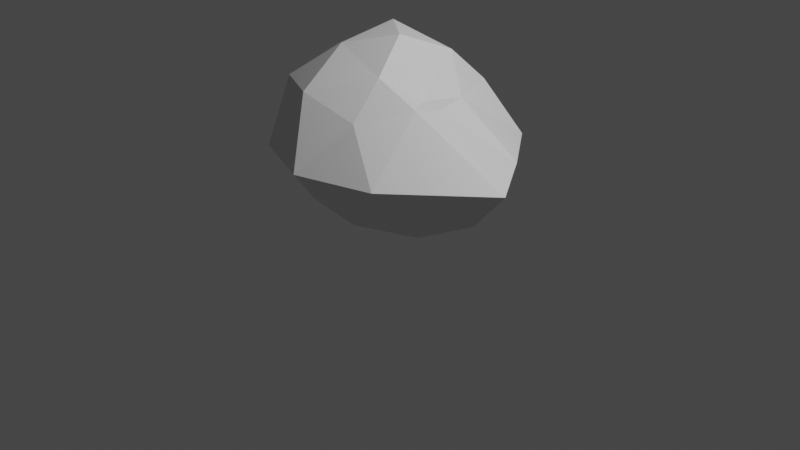 # Source: map_Prop_01.blend  (saved by Blender 3.4.6; exported with 4.5.12 LTS)
import bpy
from mathutils import Matrix  # noqa: F401  (used for matrix-valued properties, if any)

bpy.ops.wm.read_factory_settings(use_empty=True)
scene = bpy.context.scene
scene.name = 'Scene'

# ---- collections
col_collection = bpy.data.collections.new('Collection'); scene.collection.children.link(col_collection)

# ---- materials (node trees are filled in below, after node groups)
mat_high = bpy.data.materials.new('High')
mat_high.use_transparent_shadow = False
mat_ground = bpy.data.materials.new('ground')
mat_ground.use_transparent_shadow = False

# ---- material node trees
mat_high.use_nodes = True; mat_high.node_tree.nodes.clear()
_N = mat_high.node_tree.nodes; _L = mat_high.node_tree.links
n0 = _N.new('ShaderNodeBsdfPrincipled'); n0.name = 'Principled BSDF'; n0.location = (10, 300)
n0.distribution = 'GGX'
n0.subsurface_method = 'RANDOM_WALK_SKIN'
n0.inputs[3].default_value = 1.45
n0.inputs[27].default_value = (0.0, 0.0, 0.0, 1.0)
n0.inputs[28].default_value = 1.0
n1 = _N.new('ShaderNodeOutputMaterial'); n1.name = 'Material Output'; n1.location = (300, 300)
_L.new(n0.outputs[0], n1.inputs[0])
n1.is_active_output = True
mat_ground.use_nodes = True; mat_ground.node_tree.nodes.clear()
_N = mat_ground.node_tree.nodes; _L = mat_ground.node_tree.links
n0 = _N.new('ShaderNodeBsdfPrincipled'); n0.name = 'Principled BSDF'; n0.location = (10, 300)
n0.distribution = 'GGX'
n0.subsurface_method = 'RANDOM_WALK_SKIN'
n0.inputs[0].default_value = (0.04696, 0.04696, 0.04696, 1.0)
n0.inputs[3].default_value = 1.45
n0.inputs[27].default_value = (0.0, 0.0, 0.0, 1.0)
n0.inputs[28].default_value = 1.0
n1 = _N.new('ShaderNodeOutputMaterial'); n1.name = 'Material Output'; n1.location = (300, 300)
_L.new(n0.outputs[0], n1.inputs[0])
n1.is_active_output = True

# ---- world
world_world = bpy.data.worlds.new('World'); scene.world = world_world
world_world.use_nodes = True; world_world.node_tree.nodes.clear()
_N = world_world.node_tree.nodes; _L = world_world.node_tree.links
n0 = _N.new('ShaderNodeOutputWorld'); n0.name = 'World Output'; n0.location = (300, 300)
n1 = _N.new('ShaderNodeBackground'); n1.name = 'Background'; n1.location = (10, 300)
n1.inputs[0].default_value = (0.05088, 0.05088, 0.05088, 1.0)
_L.new(n1.outputs[0], n0.inputs[0])
n0.is_active_output = True
world_world.color = (0.05088, 0.05088, 0.05088)
world_world.use_sun_shadow = False
world_world.sun_shadow_jitter_overblur = 0.0

# ---- cameras
cam_camera = bpy.data.cameras.new('Camera')
cam_camera.clip_end = 100.0
cam_camera.ortho_scale = 7.314

# ---- lights
light_light = bpy.data.lights.new('Light', 'POINT')
light_light.transmission_factor = 0.0
light_light.energy = 1000.0
light_light.shadow_soft_size = 0.1
light_light.shadow_maximum_resolution = 0.006
light_light.use_absolute_resolution = True

# ---- meshes
me_icosphere = bpy.data.meshes.new('Icosphere')
me_icosphere.from_pydata([(0.07054, 0.2054, -0.8428), (0.8734, -0.5906, -0.5574), (-0.2821, -0.8669, -0.4567), (-0.9385, -0.007348, -0.5059), (-0.3192, 0.8433, -0.5051), (0.7563, 0.5494, -0.4678), (0.2544, -0.8092, 0.4394), (-0.8909, -0.6289, 0.5875), (-0.8487, 0.6197, 0.6774), (0.2938, 0.875, 0.4905), (0.5943, -0.02726, 0.4633), (0.01068, -0.004818, 1.058), (-0.132, -0.4116, -0.7829), (0.4646, -0.2292, -0.8037), (0.276, -0.8495, -0.552), (1.002, 0.0212, -0.6077), (0.4635, 0.4016, -0.8008), (-0.5299, 0.07634, -0.8317), (-0.6931, -0.5031, -0.5298), (-0.1639, 0.5843, -0.8256), (-0.7875, 0.483, -0.6601), (0.263, 0.8094, -0.5254), (1.527, -0.1502, -0.06915), (1.175, 0.4005, -0.004006), (-0.01385, -1.302, 0.006802), (0.7629, -1.05, -0.001057), (-1.276, -0.396, -0.02297), (-0.7605, -1.016, -0.008063), (-0.7811, 1.051, -0.03043), (-1.373, 0.4549, -0.03579), (0.7286, 0.9841, 0.000593), (0.002154, 1.364, -0.005815), (0.5645, -0.3307, 0.5289), (-0.3044, -0.9235, 0.6334), (-0.8894, -0.01341, 0.7616), (-0.296, 0.9496, 0.6497), (0.5408, 0.2965, 0.5012), (0.1872, -0.4323, 0.7727), (0.3716, -0.04563, 0.5006), (-0.4479, -0.3307, 0.9415), (-0.3679, 0.2652, 1.072), (0.1932, 0.51, 0.8458)], [], [(0, 13, 12), (1, 13, 15), (0, 12, 17), (0, 17, 19), (0, 19, 16), (1, 15, 22), (2, 14, 24), (3, 18, 26), (4, 20, 28), (5, 21, 30), (1, 22, 25), (2, 24, 27), (3, 26, 29), (4, 28, 31), (5, 30, 23), (6, 32, 37), (7, 33, 39), (8, 34, 40), (9, 35, 41), (10, 36, 38), (38, 41, 11), (38, 36, 41), (36, 9, 41), (41, 40, 11), (41, 35, 40), (35, 8, 40), (40, 39, 11), (40, 34, 39), (34, 7, 39), (39, 37, 11), (39, 33, 37), (33, 6, 37), (37, 38, 11), (37, 32, 38), (32, 10, 38), (23, 36, 10), (23, 30, 36), (30, 9, 36), (31, 35, 9), (31, 28, 35), (28, 8, 35), (29, 34, 8), (29, 26, 34), (26, 7, 34), (27, 33, 7), (27, 24, 33), (24, 6, 33), (25, 32, 6), (25, 22, 32), (22, 10, 32), (30, 31, 9), (30, 21, 31), (21, 4, 31), (28, 29, 8), (28, 20, 29), (20, 3, 29), (26, 27, 7), (26, 18, 27), (18, 2, 27), (24, 25, 6), (24, 14, 25), (14, 1, 25), (22, 23, 10), (22, 15, 23), (15, 5, 23), (16, 21, 5), (16, 19, 21), (19, 4, 21), (19, 20, 4), (19, 17, 20), (17, 3, 20), (17, 18, 3), (17, 12, 18), (12, 2, 18), (15, 16, 5), (15, 13, 16), (13, 0, 16), (12, 14, 2), (12, 13, 14), (13, 1, 14)])
me_icosphere.polygons.foreach_set('material_index', [1, 1, 1, 1, 1, 0, 0, 1, 1, 0, 0, 0, 1, 0, 0, 0, 0, 0, 0, 0, 0, 0, 0, 0, 0, 0, 0, 0, 0, 0, 0, 0, 0, 0, 0, 0, 0, 0, 0, 0, 0, 1, 1, 1, 0, 0, 0, 0, 0, 0, 0, 0, 0, 1, 1, 1, 1, 1, 1, 0, 0, 0, 0, 0, 0, 1, 1, 1, 1, 1, 1, 1, 1, 1, 1, 1, 1, 1, 1, 1])
_uv = me_icosphere.uv_layers.new(name='UVMap')
_uv.uv.foreach_set('vector', [0.1818, 0.0, 0.2273, 0.07873, 0.1364, 0.07873, 0.2727, 0.1575, 0.3182, 0.07873, 0.3636, 0.1575, 0.9091, 0.0, 0.9545, 0.07873, 0.8636, 0.07873, 0.7273, 0.0, 0.7727, 0.07873, 0.6818, 0.07873, 0.5455, 0.0, 0.5909, 0.07873, 0.5, 0.07873, 0.2727, 0.1575, 0.3636, 0.1575, 0.3182, 0.2362, 0.09091, 0.1575, 0.1818, 0.1575, 0.1364, 0.2362, 0.8182, 0.1575, 0.9091, 0.1575, 0.8636, 0.2362, 0.6364, 0.1575, 0.7273, 0.1575, 0.6818, 0.2362, 0.4545, 0.1575, 0.5455, 0.1575, 0.5, 0.2362, 0.2727, 0.1575, 0.3182, 0.2362, 0.2273, 0.2362, 0.09091, 0.1575, 0.1364, 0.2362, 0.04546, 0.2362, 0.8182, 0.1575, 0.8636, 0.2362, 0.7727, 0.2362, 0.6364, 0.1575, 0.6818, 0.2362, 0.5909, 0.2362, 0.4545, 0.1575, 0.5, 0.2362, 0.4091, 0.2362, 0.1818, 0.3149, 0.2727, 0.3149, 0.2273, 0.3937, 0.0, 0.3149, 0.09091, 0.3149, 0.04546, 0.3937, 0.7273, 0.3149, 0.8182, 0.3149, 0.7727, 0.3937, 0.5455, 0.3149, 0.6364, 0.3149, 0.5909, 0.3937, 0.3636, 0.3149, 0.4545, 0.3149, 0.4091, 0.3937, 0.4091, 0.3937, 0.5, 0.3937, 0.4545, 0.4724, 0.4091, 0.3937, 0.4545, 0.3149, 0.5, 0.3937, 0.4545, 0.3149, 0.5455, 0.3149, 0.5, 0.3937, 0.5909, 0.3937, 0.6818, 0.3937, 0.6364, 0.4724, 0.5909, 0.3937, 0.6364, 0.3149, 0.6818, 0.3937, 0.6364, 0.3149, 0.7273, 0.3149, 0.6818, 0.3937, 0.7727, 0.3937, 0.8636, 0.3937, 0.8182, 0.4724, 0.7727, 0.3937, 0.8182, 0.3149, 0.8636, 0.3937, 0.8182, 0.3149, 0.9091, 0.3149, 0.8636, 0.3937, 0.04546, 0.3937, 0.1364, 0.3937, 0.09091, 0.4724, 0.04546, 0.3937, 0.09091, 0.3149, 0.1364, 0.3937, 0.09091, 0.3149, 0.1818, 0.3149, 0.1364, 0.3937, 0.2273, 0.3937, 0.3182, 0.3937, 0.2727, 0.4724, 0.2273, 0.3937, 0.2727, 0.3149, 0.3182, 0.3937, 0.2727, 0.3149, 0.3636, 0.3149, 0.3182, 0.3937, 0.4091, 0.2362, 0.4545, 0.3149, 0.3636, 0.3149, 0.4091, 0.2362, 0.5, 0.2362, 0.4545, 0.3149, 0.5, 0.2362, 0.5455, 0.3149, 0.4545, 0.3149, 0.5909, 0.2362, 0.6364, 0.3149, 0.5455, 0.3149, 0.5909, 0.2362, 0.6818, 0.2362, 0.6364, 0.3149, 0.6818, 0.2362, 0.7273, 0.3149, 0.6364, 0.3149, 0.7727, 0.2362, 0.8182, 0.3149, 0.7273, 0.3149, 0.7727, 0.2362, 0.8636, 0.2362, 0.8182, 0.3149, 0.8636, 0.2362, 0.9091, 0.3149, 0.8182, 0.3149, 0.04546, 0.2362, 0.09091, 0.3149, 0.0, 0.3149, 0.04546, 0.2362, 0.1364, 0.2362, 0.09091, 0.3149, 0.1364, 0.2362, 0.1818, 0.3149, 0.09091, 0.3149, 0.2273, 0.2362, 0.2727, 0.3149, 0.1818, 0.3149, 0.2273, 0.2362, 0.3182, 0.2362, 0.2727, 0.3149, 0.3182, 0.2362, 0.3636, 0.3149, 0.2727, 0.3149, 0.5, 0.2362, 0.5909, 0.2362, 0.5455, 0.3149, 0.5, 0.2362, 0.5455, 0.1575, 0.5909, 0.2362, 0.5455, 0.1575, 0.6364, 0.1575, 0.5909, 0.2362, 0.6818, 0.2362, 0.7727, 0.2362, 0.7273, 0.3149, 0.6818, 0.2362, 0.7273, 0.1575, 0.7727, 0.2362, 0.7273, 0.1575, 0.8182, 0.1575, 0.7727, 0.2362, 0.8636, 0.2362, 0.9545, 0.2362, 0.9091, 0.3149, 0.8636, 0.2362, 0.9091, 0.1575, 0.9545, 0.2362, 0.9091, 0.1575, 1.0, 0.1575, 0.9545, 0.2362, 0.1364, 0.2362, 0.2273, 0.2362, 0.1818, 0.3149, 0.1364, 0.2362, 0.1818, 0.1575, 0.2273, 0.2362, 0.1818, 0.1575, 0.2727, 0.1575, 0.2273, 0.2362, 0.3182, 0.2362, 0.4091, 0.2362, 0.3636, 0.3149, 0.3182, 0.2362, 0.3636, 0.1575, 0.4091, 0.2362, 0.3636, 0.1575, 0.4545, 0.1575, 0.4091, 0.2362, 0.5, 0.07873, 0.5455, 0.1575, 0.4545, 0.1575, 0.5, 0.07873, 0.5909, 0.07873, 0.5455, 0.1575, 0.5909, 0.07873, 0.6364, 0.1575, 0.5455, 0.1575, 0.6818, 0.07873, 0.7273, 0.1575, 0.6364, 0.1575, 0.6818, 0.07873, 0.7727, 0.07873, 0.7273, 0.1575, 0.7727, 0.07873, 0.8182, 0.1575, 0.7273, 0.1575, 0.8636, 0.07873, 0.9091, 0.1575, 0.8182, 0.1575, 0.8636, 0.07873, 0.9545, 0.07873, 0.9091, 0.1575, 0.9545, 0.07873, 1.0, 0.1575, 0.9091, 0.1575, 0.3636, 0.1575, 0.4091, 0.07873, 0.4545, 0.1575, 0.3636, 0.1575, 0.3182, 0.07873, 0.4091, 0.07873, 0.3182, 0.07873, 0.3636, 0.0, 0.4091, 0.07873, 0.1364, 0.07873, 0.1818, 0.1575, 0.09091, 0.1575, 0.1364, 0.07873, 0.2273, 0.07873, 0.1818, 0.1575, 0.2273, 0.07873, 0.2727, 0.1575, 0.1818, 0.1575])
me_icosphere.materials.append(mat_high)
me_icosphere.materials.append(mat_ground)
me_icosphere.update()

# ---- objects
ob_light = bpy.data.objects.new('Light', light_light)
ob_camera = bpy.data.objects.new('Camera', cam_camera)
ob_icosphere = bpy.data.objects.new('Icosphere', me_icosphere)

# ---- transforms, parenting, visibility, modifiers, constraints
ob_light.location = (4.076, 1.005, 5.904)
ob_light.rotation_euler = (0.6503, 0.05522, 1.866)
ob_light.lock_rotations_4d = False
ob_light.empty_display_type = 'ARROWS'
ob_light.color = (0.0, 0.0, 0.0, 0.0)
ob_light.lineart.crease_threshold = 0.0
ob_camera.location = (7.359, -6.926, 4.958)
ob_camera.rotation_euler = (1.109, 0.0, 0.8149)
ob_camera.lock_rotations_4d = False
ob_camera.empty_display_type = 'ARROWS'
ob_camera.color = (0.0, 0.0, 0.0, 0.0)
ob_camera.display_type = 'WIRE'
ob_camera.lineart.crease_threshold = 0.0
ob_icosphere.location = (0.0, 0.0, 0.8706)

# ---- collection membership
col_collection.objects.link(ob_light)
col_collection.objects.link(ob_camera)
col_collection.objects.link(ob_icosphere)

# ---- scene / render settings (as saved in the file)
scene.camera = ob_camera
scene.frame_start = 1; scene.frame_end = 250; scene.frame_set(1)
scene.render.engine = 'BLENDER_EEVEE_NEXT'
scene.cycles.sampling_pattern = 'TABULATED_SOBOL'
scene.cycles.use_light_tree = False
scene.view_settings.view_transform = 'Filmic'
bpy.context.view_layer.update()
